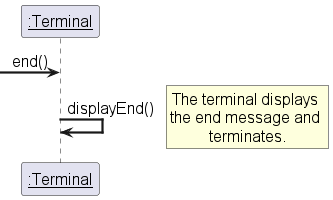

The diagram above was rendered by PlantUML. Its source (embedded in the PNG):
@startuml end Interaction Sequence Diagram
skinparam DefaultFontName Arial
skinparam DefaultFontSize 16
skinparam DefaultFontStyle bold
skinparam ArrowThickness 2.2
skinparam sequenceMessageAlign center
skinparam noteTextAlignment center
skinparam sequenceParticipant underline
hide empty members

participant ":Terminal" as terminal

->terminal:end()
terminal -> terminal: displayEnd()

rnote right
    The terminal displays 
    the end message and 
    terminates.
end note

@enduml